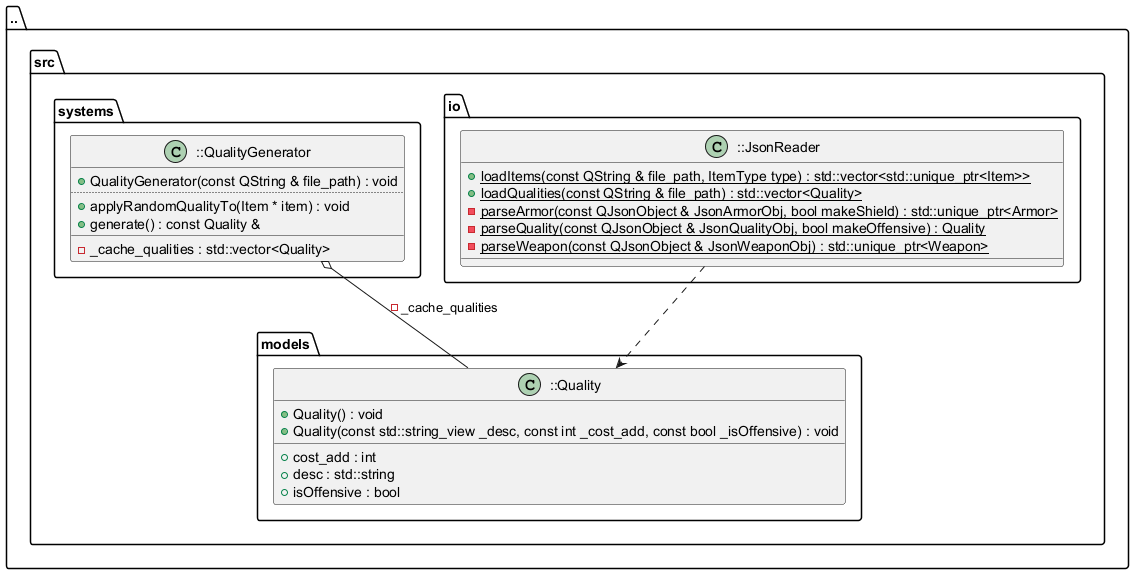

The diagram above was rendered by PlantUML. Its source (embedded in the PNG):
@startuml
package [..] as C_0016431317663134048372 {
package [src] as C_0010634688166860467214 {
package [models] as C_0001626712604113445200 {
class "::Quality" as C_0017759373907162862278
class C_0017759373907162862278 {
+Quality() : void
+Quality(const std::string_view _desc, const int _cost_add, const bool _isOffensive) : void
__
+cost_add : int
+desc : std::string
+isOffensive : bool
}
}
package [io] as C_0016395333381226012294 {
class "::JsonReader" as C_0002948440278719519756
class C_0002948440278719519756 {
{static} +loadItems(const QString & file_path, ItemType type) : std::vector<std::unique_ptr<Item>>
{static} +loadQualities(const QString & file_path) : std::vector<Quality>
{static} -parseArmor(const QJsonObject & JsonArmorObj, bool makeShield) : std::unique_ptr<Armor>
{static} -parseQuality(const QJsonObject & JsonQualityObj, bool makeOffensive) : Quality
{static} -parseWeapon(const QJsonObject & JsonWeaponObj) : std::unique_ptr<Weapon>
__
}
}
package [systems] as C_0016692703261607978348 {
class "::QualityGenerator" as C_0017722926631985697211
class C_0017722926631985697211 {
+QualityGenerator(const QString & file_path) : void
..
+applyRandomQualityTo(Item * item) : void
+generate() : const Quality &
__
-_cache_qualities : std::vector<Quality>
}
}
}
}
C_0002948440278719519756 ..> C_0017759373907162862278
C_0017722926631985697211 o-- C_0017759373907162862278 : -_cache_qualities

'Generated with clang-uml, version 0.6.2
'LLVM version clang version 20.1.7 (https://github.com/llvm/llvm-project.git 6146a88f60492b520a36f8f8f3231e15f3cc6082)
@enduml